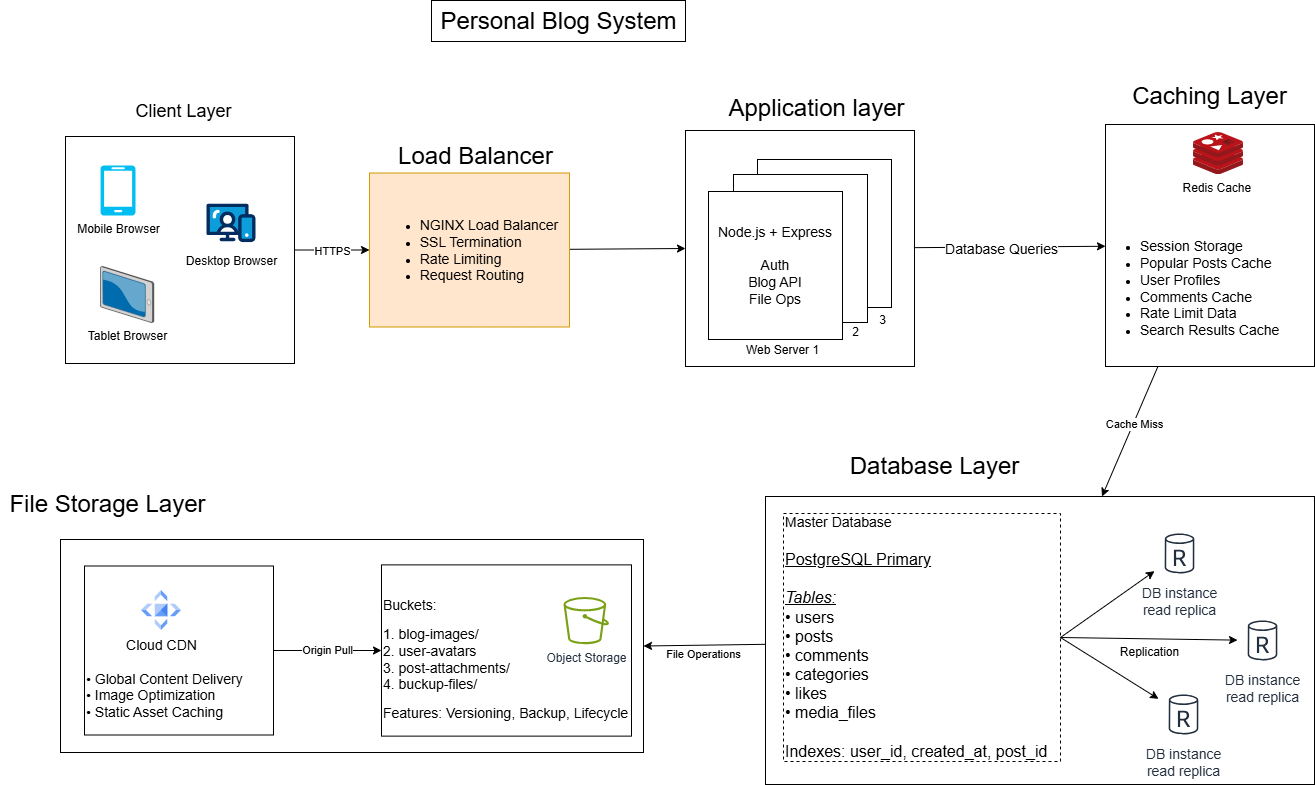

The diagram above was exported from draw.io. Its source (the exported page's mxGraphModel, read from the mxfile embedded in the PNG):
<mxGraphModel dx="2152" dy="1228" grid="0" gridSize="10" guides="1" tooltips="1" connect="1" arrows="1" fold="1" page="0" pageScale="1" pageWidth="850" pageHeight="1100" math="0" shadow="0">
  <root>
    <mxCell id="0" />
    <mxCell id="1" parent="0" />
    <mxCell id="50" style="edgeStyle=none;html=1;entryX=1;entryY=0.5;entryDx=0;entryDy=0;" edge="1" parent="1" source="33" target="49">
      <mxGeometry relative="1" as="geometry" />
    </mxCell>
    <mxCell id="51" value="File Operations" style="edgeLabel;html=1;align=center;verticalAlign=middle;resizable=0;points=[];" vertex="1" connectable="0" parent="50">
      <mxGeometry x="-0.0263" y="4" relative="1" as="geometry">
        <mxPoint x="-3" y="4" as="offset" />
      </mxGeometry>
    </mxCell>
    <mxCell id="33" value="" style="whiteSpace=wrap;html=1;" vertex="1" parent="1">
      <mxGeometry x="365" y="494" width="549" height="288" as="geometry" />
    </mxCell>
    <mxCell id="26" value="" style="edgeStyle=none;html=1;" edge="1" parent="1" source="15" target="25">
      <mxGeometry relative="1" as="geometry" />
    </mxCell>
    <mxCell id="29" value="&lt;span style=&quot;color: rgb(0, 0, 0); font-size: 14px;&quot;&gt;Database Queries&lt;/span&gt;" style="edgeLabel;html=1;align=center;verticalAlign=middle;resizable=0;points=[];" vertex="1" connectable="0" parent="26">
      <mxGeometry x="-0.104" y="-1" relative="1" as="geometry">
        <mxPoint as="offset" />
      </mxGeometry>
    </mxCell>
    <mxCell id="15" value="" style="whiteSpace=wrap;html=1;" vertex="1" parent="1">
      <mxGeometry x="285" y="128" width="229" height="236" as="geometry" />
    </mxCell>
    <mxCell id="19" value="&lt;p data-pm-slice=&quot;1 1 []&quot;&gt;&lt;/p&gt;&lt;br&gt;&lt;div&gt;&lt;p&gt;&lt;/p&gt;&lt;/div&gt;" style="whiteSpace=wrap;html=1;align=center;" vertex="1" parent="1">
      <mxGeometry x="357" y="157" width="134" height="148" as="geometry" />
    </mxCell>
    <mxCell id="20" value="&lt;p data-pm-slice=&quot;1 1 []&quot;&gt;&lt;/p&gt;&lt;br&gt;&lt;div&gt;&lt;p&gt;&lt;/p&gt;&lt;/div&gt;" style="whiteSpace=wrap;html=1;align=center;" vertex="1" parent="1">
      <mxGeometry x="333" y="172" width="134" height="148" as="geometry" />
    </mxCell>
    <mxCell id="2" value="&lt;font style=&quot;font-size: 24px;&quot;&gt;Personal Blog System&lt;/font&gt;" style="text;html=1;align=center;verticalAlign=middle;resizable=0;points=[];autosize=1;strokeColor=default;fillColor=none;" vertex="1" parent="1">
      <mxGeometry x="31" y="-2" width="254" height="41" as="geometry" />
    </mxCell>
    <mxCell id="13" style="edgeStyle=none;html=1;entryX=0;entryY=0.5;entryDx=0;entryDy=0;" edge="1" parent="1" source="3" target="8">
      <mxGeometry relative="1" as="geometry" />
    </mxCell>
    <mxCell id="14" value="HTTPS" style="edgeLabel;html=1;align=center;verticalAlign=middle;resizable=0;points=[];" vertex="1" connectable="0" parent="13">
      <mxGeometry x="-0.2306" y="-1" relative="1" as="geometry">
        <mxPoint x="9" y="-1" as="offset" />
      </mxGeometry>
    </mxCell>
    <mxCell id="3" value="" style="whiteSpace=wrap;html=1;" vertex="1" parent="1">
      <mxGeometry x="-335" y="134" width="229" height="227" as="geometry" />
    </mxCell>
    <mxCell id="4" value="&lt;font style=&quot;font-size: 18px;&quot;&gt;Client Layer&lt;/font&gt;" style="text;html=1;align=center;verticalAlign=middle;resizable=0;points=[];autosize=1;strokeColor=none;fillColor=none;" vertex="1" parent="1">
      <mxGeometry x="-274" y="92" width="114" height="34" as="geometry" />
    </mxCell>
    <mxCell id="5" value="Mobile Browser" style="verticalLabelPosition=bottom;html=1;verticalAlign=top;align=center;strokeColor=none;fillColor=#00BEF2;shape=mxgraph.azure.mobile;pointerEvents=1;" vertex="1" parent="1">
      <mxGeometry x="-300" y="163" width="35" height="50" as="geometry" />
    </mxCell>
    <mxCell id="6" value="Desktop Browser" style="verticalLabelPosition=bottom;aspect=fixed;html=1;shape=mxgraph.salesforce.web;" vertex="1" parent="1">
      <mxGeometry x="-194" y="201" width="49" height="38.71" as="geometry" />
    </mxCell>
    <mxCell id="7" value="Tablet Browser" style="verticalLabelPosition=bottom;sketch=0;aspect=fixed;html=1;verticalAlign=top;strokeColor=none;align=center;outlineConnect=0;shape=mxgraph.citrix.tablet_2;" vertex="1" parent="1">
      <mxGeometry x="-300" y="264" width="53.4" height="56" as="geometry" />
    </mxCell>
    <mxCell id="17" style="edgeStyle=none;html=1;entryX=0;entryY=0.5;entryDx=0;entryDy=0;" edge="1" parent="1" source="8" target="15">
      <mxGeometry relative="1" as="geometry" />
    </mxCell>
    <mxCell id="8" value="&lt;p data-pm-slice=&quot;1 1 []&quot;&gt;&lt;/p&gt;&lt;ul&gt;&lt;li style=&quot;text-align: left;&quot;&gt;&lt;span style=&quot;background-color: transparent; font-size: 14px;&quot;&gt;NGINX Load Balancer&lt;/span&gt;&lt;/li&gt;&lt;li style=&quot;text-align: left;&quot;&gt;&lt;span style=&quot;background-color: transparent; font-size: 14px;&quot;&gt;SSL Termination&lt;/span&gt;&lt;/li&gt;&lt;li style=&quot;text-align: left;&quot;&gt;&lt;span style=&quot;background-color: transparent; font-size: 14px;&quot;&gt;Rate Limiting&lt;/span&gt;&lt;/li&gt;&lt;li style=&quot;text-align: left;&quot;&gt;&lt;span style=&quot;background-color: transparent; font-size: 14px;&quot;&gt;Request Routing&lt;/span&gt;&lt;/li&gt;&lt;/ul&gt;&lt;p&gt;&lt;/p&gt;" style="whiteSpace=wrap;html=1;align=center;fillColor=#ffe6cc;strokeColor=#d79b00;" vertex="1" parent="1">
      <mxGeometry x="-31" y="170.5" width="200" height="154" as="geometry" />
    </mxCell>
    <mxCell id="9" value="&lt;font style=&quot;font-size: 24px;&quot;&gt;Load Balancer&lt;/font&gt;" style="text;html=1;align=center;verticalAlign=middle;resizable=0;points=[];autosize=1;strokeColor=none;fillColor=none;" vertex="1" parent="1">
      <mxGeometry x="-12" y="133.5" width="173" height="41" as="geometry" />
    </mxCell>
    <mxCell id="16" value="&lt;font style=&quot;font-size: 24px;&quot;&gt;Application layer&lt;/font&gt;" style="text;html=1;align=center;verticalAlign=middle;resizable=0;points=[];autosize=1;strokeColor=none;fillColor=none;" vertex="1" parent="1">
      <mxGeometry x="319" y="85" width="194" height="41" as="geometry" />
    </mxCell>
    <mxCell id="18" value="&lt;p data-pm-slice=&quot;1 1 []&quot;&gt;&lt;/p&gt;&lt;span style=&quot;font-size: 14px; background-color: transparent;&quot;&gt;Node.js +  Express&lt;/span&gt;&lt;br&gt;&lt;span style=&quot;font-size: 14px; background-color: transparent;&quot;&gt;&lt;br&gt;&lt;/span&gt;&lt;div&gt;&lt;span style=&quot;font-size: 14px; background-color: transparent;&quot;&gt;Auth&lt;/span&gt;&lt;br&gt;&lt;span style=&quot;font-size: 14px; background-color: transparent;&quot;&gt;Blog API&lt;/span&gt;&lt;br&gt;&lt;span style=&quot;font-size: 14px; background-color: transparent;&quot;&gt;File Ops&lt;/span&gt;&lt;p&gt;&lt;/p&gt;&lt;/div&gt;" style="whiteSpace=wrap;html=1;align=center;" vertex="1" parent="1">
      <mxGeometry x="308" y="189" width="134" height="148" as="geometry" />
    </mxCell>
    <mxCell id="22" value="Web Server 1" style="text;html=1;align=center;verticalAlign=middle;resizable=0;points=[];autosize=1;strokeColor=none;fillColor=none;" vertex="1" parent="1">
      <mxGeometry x="336" y="335" width="91" height="26" as="geometry" />
    </mxCell>
    <mxCell id="23" value="2" style="text;html=1;align=center;verticalAlign=middle;resizable=0;points=[];autosize=1;strokeColor=none;fillColor=none;" vertex="1" parent="1">
      <mxGeometry x="442" y="317" width="25" height="26" as="geometry" />
    </mxCell>
    <mxCell id="24" value="3" style="text;html=1;align=center;verticalAlign=middle;resizable=0;points=[];autosize=1;strokeColor=none;fillColor=none;" vertex="1" parent="1">
      <mxGeometry x="469" y="305" width="25" height="26" as="geometry" />
    </mxCell>
    <mxCell id="35" style="edgeStyle=none;html=1;" edge="1" parent="1" source="25" target="33">
      <mxGeometry relative="1" as="geometry" />
    </mxCell>
    <mxCell id="37" value="Cache Miss" style="edgeLabel;html=1;align=center;verticalAlign=middle;resizable=0;points=[];" vertex="1" connectable="0" parent="35">
      <mxGeometry x="-0.1184" relative="1" as="geometry">
        <mxPoint as="offset" />
      </mxGeometry>
    </mxCell>
    <mxCell id="25" value="" style="whiteSpace=wrap;html=1;" vertex="1" parent="1">
      <mxGeometry x="705" y="122" width="209" height="242" as="geometry" />
    </mxCell>
    <mxCell id="30" value="Redis Cache&amp;nbsp;" style="image;sketch=0;aspect=fixed;html=1;points=[];align=center;fontSize=12;image=img/lib/mscae/Cache_Redis_Product.svg;" vertex="1" parent="1">
      <mxGeometry x="793" y="130" width="50" height="42" as="geometry" />
    </mxCell>
    <mxCell id="31" value="&lt;font style=&quot;font-size: 24px;&quot;&gt;Caching Layer&lt;/font&gt;" style="text;html=1;align=center;verticalAlign=middle;resizable=0;points=[];autosize=1;strokeColor=none;fillColor=none;" vertex="1" parent="1">
      <mxGeometry x="722" y="73" width="173" height="41" as="geometry" />
    </mxCell>
    <mxCell id="32" value="&lt;p data-pm-slice=&quot;1 1 []&quot;&gt;&lt;/p&gt;&lt;ul&gt;&lt;li&gt;&lt;font style=&quot;font-size: 14px;&quot;&gt;&lt;span style=&quot;background-color: transparent;&quot;&gt;Session Storage&lt;/span&gt;&lt;/font&gt;&lt;/li&gt;&lt;li&gt;&lt;font style=&quot;font-size: 14px;&quot;&gt;&lt;span style=&quot;background-color: transparent;&quot;&gt;Popular Posts Cache&lt;/span&gt;&lt;/font&gt;&lt;/li&gt;&lt;li&gt;&lt;font style=&quot;font-size: 14px;&quot;&gt;&lt;span style=&quot;background-color: transparent;&quot;&gt;User Profiles&lt;/span&gt;&lt;/font&gt;&lt;/li&gt;&lt;li&gt;&lt;font style=&quot;font-size: 14px;&quot;&gt;&lt;span style=&quot;background-color: transparent;&quot;&gt;Comments Cache&lt;/span&gt;&lt;/font&gt;&lt;/li&gt;&lt;li&gt;&lt;font style=&quot;font-size: 14px;&quot;&gt;&lt;span style=&quot;background-color: transparent;&quot;&gt;Rate Limit Data&lt;/span&gt;&lt;/font&gt;&lt;/li&gt;&lt;li&gt;&lt;font style=&quot;font-size: 14px;&quot;&gt;&lt;span style=&quot;background-color: transparent;&quot;&gt;Search Results Cache&lt;/span&gt;&lt;/font&gt;&lt;/li&gt;&lt;/ul&gt;&lt;p&gt;&lt;/p&gt;" style="text;html=1;align=left;verticalAlign=middle;resizable=0;points=[];autosize=1;strokeColor=none;fillColor=none;" vertex="1" parent="1">
      <mxGeometry x="698" y="199" width="197" height="173" as="geometry" />
    </mxCell>
    <mxCell id="34" value="&lt;font style=&quot;font-size: 24px;&quot;&gt;Database Layer&lt;/font&gt;" style="text;html=1;align=center;verticalAlign=middle;resizable=0;points=[];autosize=1;strokeColor=none;fillColor=none;" vertex="1" parent="1">
      <mxGeometry x="440" y="443" width="187" height="41" as="geometry" />
    </mxCell>
    <mxCell id="39" value="&lt;font style=&quot;font-size: 14px;&quot;&gt;Master Database&amp;nbsp;&lt;/font&gt;&lt;div&gt;&lt;font size=&quot;3&quot; style=&quot;&quot;&gt;&lt;br&gt;&lt;u&gt;PostgreSQL Primary&lt;/u&gt;&lt;br&gt;&lt;br&gt;&lt;u&gt;&lt;i&gt;Tables:&lt;br&gt;&lt;/i&gt;&lt;/u&gt;• users&lt;br&gt;• posts&amp;nbsp;&lt;br&gt;• comments&lt;br&gt;• categories&lt;br&gt;• likes&lt;/font&gt;&lt;div style=&quot;&quot;&gt;&lt;font size=&quot;3&quot; style=&quot;&quot;&gt;• media_files&lt;br&gt;&lt;br&gt;Indexes: user_id, created_at, post_id&lt;/font&gt;&lt;/div&gt;&lt;/div&gt;" style="whiteSpace=wrap;html=1;align=left;dashed=1;" vertex="1" parent="1">
      <mxGeometry x="383" y="511" width="277" height="248" as="geometry" />
    </mxCell>
    <mxCell id="40" value="&lt;font style=&quot;font-size: 14px;&quot;&gt;DB instance&lt;br&gt;read replica&lt;/font&gt;" style="sketch=0;outlineConnect=0;fontColor=#232F3E;gradientColor=none;strokeColor=#232F3E;fillColor=#ffffff;dashed=0;verticalLabelPosition=bottom;verticalAlign=top;align=center;html=1;fontSize=12;fontStyle=0;aspect=fixed;shape=mxgraph.aws4.resourceIcon;resIcon=mxgraph.aws4.db_instance_read_replica;" vertex="1" parent="1">
      <mxGeometry x="754" y="526" width="50" height="50" as="geometry" />
    </mxCell>
    <mxCell id="43" value="&lt;font style=&quot;font-size: 14px;&quot;&gt;DB instance&lt;br&gt;read replica&lt;/font&gt;" style="sketch=0;outlineConnect=0;fontColor=#232F3E;gradientColor=none;strokeColor=#232F3E;fillColor=#ffffff;dashed=0;verticalLabelPosition=bottom;verticalAlign=top;align=center;html=1;fontSize=12;fontStyle=0;aspect=fixed;shape=mxgraph.aws4.resourceIcon;resIcon=mxgraph.aws4.db_instance_read_replica;" vertex="1" parent="1">
      <mxGeometry x="837" y="613" width="50" height="50" as="geometry" />
    </mxCell>
    <mxCell id="44" value="&lt;font style=&quot;font-size: 14px;&quot;&gt;DB instance&lt;br&gt;read replica&lt;/font&gt;" style="sketch=0;outlineConnect=0;fontColor=#232F3E;gradientColor=none;strokeColor=#232F3E;fillColor=#ffffff;dashed=0;verticalLabelPosition=bottom;verticalAlign=top;align=center;html=1;fontSize=12;fontStyle=0;aspect=fixed;shape=mxgraph.aws4.resourceIcon;resIcon=mxgraph.aws4.db_instance_read_replica;" vertex="1" parent="1">
      <mxGeometry x="758" y="687" width="50" height="50" as="geometry" />
    </mxCell>
    <mxCell id="45" value="" style="endArrow=classic;html=1;exitX=1;exitY=0.5;exitDx=0;exitDy=0;" edge="1" parent="1" source="39" target="40">
      <mxGeometry width="50" height="50" relative="1" as="geometry">
        <mxPoint x="460" y="753.5" as="sourcePoint" />
        <mxPoint x="510" y="703.5" as="targetPoint" />
      </mxGeometry>
    </mxCell>
    <mxCell id="46" value="" style="endArrow=classic;html=1;exitX=1;exitY=0.5;exitDx=0;exitDy=0;" edge="1" parent="1" source="39" target="43">
      <mxGeometry width="50" height="50" relative="1" as="geometry">
        <mxPoint x="460" y="753.5" as="sourcePoint" />
        <mxPoint x="510" y="703.5" as="targetPoint" />
      </mxGeometry>
    </mxCell>
    <mxCell id="47" value="" style="endArrow=classic;html=1;exitX=1;exitY=0.5;exitDx=0;exitDy=0;" edge="1" parent="1" source="39" target="44">
      <mxGeometry width="50" height="50" relative="1" as="geometry">
        <mxPoint x="460" y="753.5" as="sourcePoint" />
        <mxPoint x="510" y="703.5" as="targetPoint" />
      </mxGeometry>
    </mxCell>
    <mxCell id="48" value="Replication" style="text;html=1;align=center;verticalAlign=middle;resizable=0;points=[];autosize=1;strokeColor=none;fillColor=none;" vertex="1" parent="1">
      <mxGeometry x="710" y="637" width="77" height="26" as="geometry" />
    </mxCell>
    <mxCell id="49" value="" style="whiteSpace=wrap;html=1;" vertex="1" parent="1">
      <mxGeometry x="-340" y="537" width="583" height="213" as="geometry" />
    </mxCell>
    <mxCell id="52" value="&lt;font style=&quot;font-size: 24px;&quot;&gt;File Storage Layer&lt;/font&gt;" style="text;html=1;align=center;verticalAlign=middle;resizable=0;points=[];autosize=1;strokeColor=none;fillColor=none;" vertex="1" parent="1">
      <mxGeometry x="-400" y="481" width="214" height="41" as="geometry" />
    </mxCell>
    <mxCell id="55" value="&lt;p data-pm-slice=&quot;1 1 []&quot;&gt;&lt;font style=&quot;font-size: 14px;&quot;&gt;&lt;span style=&quot;background-color: transparent;&quot;&gt;• Global Content Delivery&lt;/span&gt;&lt;br&gt;&lt;span style=&quot;background-color: transparent;&quot;&gt;• Image Optimization&lt;/span&gt;&lt;br&gt;&lt;span style=&quot;background-color: transparent;&quot;&gt;• Static Asset Caching&lt;/span&gt;&lt;/font&gt;&lt;/p&gt;" style="whiteSpace=wrap;html=1;align=left;verticalAlign=bottom;" vertex="1" parent="1">
      <mxGeometry x="-316" y="563.5" width="189" height="169" as="geometry" />
    </mxCell>
    <mxCell id="54" value="&lt;font style=&quot;font-size: 14px;&quot;&gt;Cloud CDN&lt;/font&gt;" style="editableCssRules=.*;html=1;shape=image;verticalLabelPosition=bottom;labelBackgroundColor=#ffffff;verticalAlign=top;aspect=fixed;imageAspect=0;image=data:image/svg+xml,(base64 omitted: 996 chars);" vertex="1" parent="1">
      <mxGeometry x="-259" y="588" width="40" height="40" as="geometry" />
    </mxCell>
    <mxCell id="62" value="&lt;p data-pm-slice=&quot;1 1 []&quot;&gt;&lt;span style=&quot;font-size: 14px;&quot;&gt;Buckets:&lt;/span&gt;&lt;/p&gt;&lt;p data-pm-slice=&quot;1 1 []&quot;&gt;&lt;span style=&quot;font-size: 14px; background-color: transparent;&quot;&gt;1. blog-images/&amp;nbsp;&lt;/span&gt;&lt;br&gt;&lt;span style=&quot;font-size: 14px; background-color: transparent;&quot;&gt;2. user-avatars&lt;/span&gt;&lt;br&gt;&lt;span style=&quot;font-size: 14px; background-color: transparent;&quot;&gt;3. post-attachments/&lt;/span&gt;&lt;br&gt;&lt;span style=&quot;font-size: 14px; background-color: transparent;&quot;&gt;4. buckup-files/&lt;/span&gt;&lt;/p&gt;&lt;p data-pm-slice=&quot;1 1 []&quot;&gt;&lt;span style=&quot;font-size: 14px; background-color: transparent;&quot;&gt;Features: Versioning, Backup, Lifecycle&lt;/span&gt;&lt;/p&gt;" style="whiteSpace=wrap;html=1;align=left;verticalAlign=bottom;" vertex="1" parent="1">
      <mxGeometry x="-19" y="562.38" width="250" height="171.25" as="geometry" />
    </mxCell>
    <mxCell id="61" value="Object Storage" style="sketch=0;outlineConnect=0;fontColor=#232F3E;gradientColor=none;fillColor=#7AA116;strokeColor=none;dashed=0;verticalLabelPosition=bottom;verticalAlign=top;align=center;html=1;fontSize=12;fontStyle=0;aspect=fixed;pointerEvents=1;shape=mxgraph.aws4.bucket;" vertex="1" parent="1">
      <mxGeometry x="163" y="594.4200000000001" width="45.47" height="47.29" as="geometry" />
    </mxCell>
    <mxCell id="63" value="" style="endArrow=classic;html=1;exitX=1;exitY=0.5;exitDx=0;exitDy=0;entryX=0;entryY=0.5;entryDx=0;entryDy=0;" edge="1" parent="1" source="55" target="62">
      <mxGeometry width="50" height="50" relative="1" as="geometry">
        <mxPoint x="-9" y="589" as="sourcePoint" />
        <mxPoint x="41" y="539" as="targetPoint" />
      </mxGeometry>
    </mxCell>
    <mxCell id="65" value="Origin Pull " style="edgeLabel;html=1;align=center;verticalAlign=middle;resizable=0;points=[];" vertex="1" connectable="0" parent="63">
      <mxGeometry x="-0.1111" y="-1" relative="1" as="geometry">
        <mxPoint x="5" y="-2" as="offset" />
      </mxGeometry>
    </mxCell>
  </root>
</mxGraphModel>